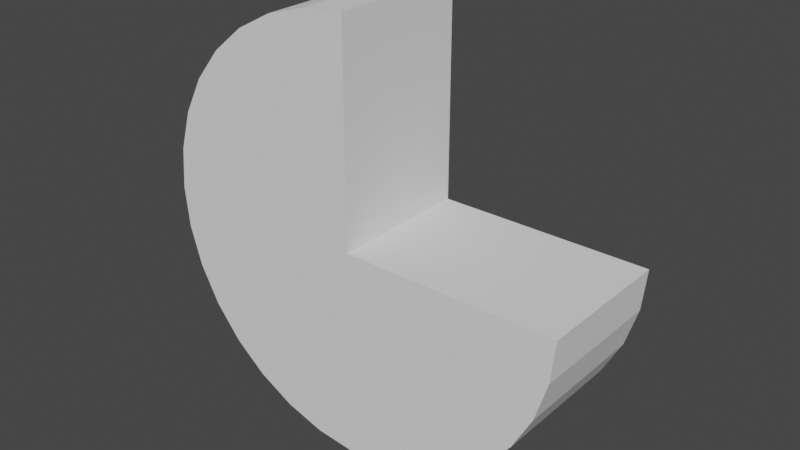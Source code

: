 # Source: pic.blend  (saved by Blender 2.92.15; exported with 4.5.12 LTS)
import bpy
from mathutils import Matrix  # noqa: F401  (used for matrix-valued properties, if any)

bpy.ops.wm.read_factory_settings(use_empty=True)
scene = bpy.context.scene
scene.name = 'Scene'

# ---- collections
col_collection = bpy.data.collections.new('Collection'); scene.collection.children.link(col_collection)

# ---- world
world_world = bpy.data.worlds.new('World'); scene.world = world_world
world_world.use_nodes = True; world_world.node_tree.nodes.clear()
_N = world_world.node_tree.nodes; _L = world_world.node_tree.links
n0 = _N.new('ShaderNodeOutputWorld'); n0.name = 'World Output'; n0.location = (300, 300)
n1 = _N.new('ShaderNodeBackground'); n1.name = 'Background'; n1.location = (10, 300)
n1.inputs[0].default_value = (0.05088, 0.05088, 0.05088, 1.0)
_L.new(n1.outputs[0], n0.inputs[0])
n0.is_active_output = True
world_world.color = (0.05088, 0.05088, 0.05088)
world_world.use_sun_shadow = False
world_world.sun_shadow_jitter_overblur = 0.0

# ---- meshes
me_circle = bpy.data.meshes.new('Circle')
me_circle.from_pydata([(0.0882, 0.025, 0.0132), (0.0132, 0.025, 0.0132), (0.0132, 0.025, 0.0882), (-0.00143, 0.025, 0.08676), (-0.0155, 0.025, 0.08249), (-0.02847, 0.025, 0.07556), (-0.03983, 0.025, 0.06623), (-0.04916, 0.025, 0.05487), (-0.05609, 0.025, 0.0419), (-0.06036, 0.025, 0.02783), (-0.0618, 0.025, 0.0132), (-0.06036, 0.025, -0.00143), (-0.05609, 0.025, -0.0155), (-0.04916, 0.025, -0.02847), (-0.03983, 0.025, -0.03983), (-0.02847, 0.025, -0.04916), (-0.0155, 0.025, -0.05609), (-0.00143, 0.025, -0.06036), (0.0132, 0.025, -0.0618), (0.02783, 0.025, -0.06036), (0.0419, 0.025, -0.05609), (0.05487, 0.025, -0.04916), (0.06623, 0.025, -0.03983), (0.07556, 0.025, -0.02847), (0.08249, 0.025, -0.0155), (0.08676, 0.025, -0.00143), (0.0882, -0.025, 0.0132), (0.0132, -0.025, 0.0132), (0.0132, -0.025, 0.0882), (-0.00143, -0.025, 0.08676), (-0.0155, -0.025, 0.08249), (-0.02847, -0.025, 0.07556), (-0.03983, -0.025, 0.06623), (-0.04916, -0.025, 0.05487), (-0.05609, -0.025, 0.0419), (-0.06036, -0.025, 0.02783), (-0.0618, -0.025, 0.0132), (-0.06036, -0.025, -0.00143), (-0.05609, -0.025, -0.0155), (-0.04916, -0.025, -0.02847), (-0.03983, -0.025, -0.03983), (-0.02847, -0.025, -0.04916), (-0.0155, -0.025, -0.05609), (-0.00143, -0.025, -0.06036), (0.0132, -0.025, -0.0618), (0.02783, -0.025, -0.06036), (0.0419, -0.025, -0.05609), (0.05487, -0.025, -0.04916), (0.06623, -0.025, -0.03983), (0.07556, -0.025, -0.02847), (0.08249, -0.025, -0.0155), (0.08676, -0.025, -0.00143)], [], [(1, 0, 25, 24, 23, 22, 21, 20, 19, 18, 17, 16, 15, 14, 13, 12, 11, 10, 9, 8, 7, 6, 5, 4, 3, 2), (27, 28, 29, 30, 31, 32, 33, 34, 35, 36, 37, 38, 39, 40, 41, 42, 43, 44, 45, 46, 47, 48, 49, 50, 51, 26), (13, 14, 40, 39), (6, 7, 33, 32), (21, 22, 48, 47), (14, 15, 41, 40), (7, 8, 34, 33), (22, 23, 49, 48), (0, 1, 27, 26), (15, 16, 42, 41), (8, 9, 35, 34), (23, 24, 50, 49), (1, 2, 28, 27), (16, 17, 43, 42), (9, 10, 36, 35), (24, 25, 51, 50), (2, 3, 29, 28), (17, 18, 44, 43), (10, 11, 37, 36), (25, 0, 26, 51), (3, 4, 30, 29), (18, 19, 45, 44), (11, 12, 38, 37), (4, 5, 31, 30), (19, 20, 46, 45), (12, 13, 39, 38), (5, 6, 32, 31), (20, 21, 47, 46)])
_uv = me_circle.uv_layers.new(name='UVMap')
_uv.uv.foreach_set('vector', [0.0, 0.0, 0.0, 0.0, 0.0, 0.0, 0.0, 0.0, 0.0, 0.0, 0.0, 0.0, 0.0, 0.0, 0.0, 0.0, 0.0, 0.0, 0.0, 0.0, 0.0, 0.0, 0.0, 0.0, 0.0, 0.0, 0.0, 0.0, 0.0, 0.0, 0.0, 0.0, 0.0, 0.0, 0.0, 0.0, 0.0, 0.0, 0.0, 0.0, 0.0, 0.0, 0.0, 0.0, 0.0, 0.0, 0.0, 0.0, 0.0, 0.0, 0.0, 0.0, 0.0, 0.0, 0.0, 0.0, 0.0, 0.0, 0.0, 0.0, 0.0, 0.0, 0.0, 0.0, 0.0, 0.0, 0.0, 0.0, 0.0, 0.0, 0.0, 0.0, 0.0, 0.0, 0.0, 0.0, 0.0, 0.0, 0.0, 0.0, 0.0, 0.0, 0.0, 0.0, 0.0, 0.0, 0.0, 0.0, 0.0, 0.0, 0.0, 0.0, 0.0, 0.0, 0.0, 0.0, 0.0, 0.0, 0.0, 0.0, 0.0, 0.0, 0.0, 0.0, 0.0, 0.0, 0.0, 0.0, 0.0, 0.0, 0.0, 0.0, 0.0, 0.0, 0.0, 0.0, 0.0, 0.0, 0.0, 0.0, 0.0, 0.0, 0.0, 0.0, 0.0, 0.0, 0.0, 0.0, 0.0, 0.0, 0.0, 0.0, 0.0, 0.0, 0.0, 0.0, 0.0, 0.0, 0.0, 0.0, 0.0, 0.0, 0.0, 0.0, 0.0, 0.0, 0.0, 0.0, 0.0, 0.0, 0.0, 0.0, 0.0, 0.0, 0.0, 0.0, 0.0, 0.0, 0.0, 0.0, 0.0, 0.0, 0.0, 0.0, 0.0, 0.0, 0.0, 0.0, 0.0, 0.0, 0.0, 0.0, 0.0, 0.0, 0.0, 0.0, 0.0, 0.0, 0.0, 0.0, 0.0, 0.0, 0.0, 0.0, 0.0, 0.0, 0.0, 0.0, 0.0, 0.0, 0.0, 0.0, 0.0, 0.0, 0.0, 0.0, 0.0, 0.0, 0.0, 0.0, 0.0, 0.0, 0.0, 0.0, 0.0, 0.0, 0.0, 0.0, 0.0, 0.0, 0.0, 0.0, 0.0, 0.0, 0.0, 0.0, 0.0, 0.0, 0.0, 0.0, 0.0, 0.0, 0.0, 0.0, 0.0, 0.0, 0.0, 0.0, 0.0, 0.0, 0.0, 0.0, 0.0, 0.0, 0.0, 0.0, 0.0, 0.0, 0.0, 0.0, 0.0, 0.0, 0.0, 0.0, 0.0, 0.0, 0.0, 0.0, 0.0, 0.0, 0.0, 0.0, 0.0, 0.0, 0.0, 0.0, 0.0, 0.0, 0.0, 0.0, 0.0, 0.0, 0.0, 0.0, 0.0, 0.0, 0.0, 0.0, 0.0, 0.0, 0.0, 0.0, 0.0, 0.0, 0.0, 0.0, 0.0, 0.0, 0.0, 0.0, 0.0, 0.0, 0.0, 0.0, 0.0, 0.0, 0.0, 0.0, 0.0, 0.0, 0.0, 0.0, 0.0, 0.0, 0.0, 0.0, 0.0, 0.0, 0.0, 0.0, 0.0, 0.0, 0.0, 0.0, 0.0, 0.0, 0.0, 0.0, 0.0, 0.0, 0.0, 0.0])
me_circle.use_remesh_fix_poles = True
me_circle.use_remesh_preserve_attributes = False
me_circle.use_mirror_vertex_groups = False
me_circle.update()

# ---- objects
ob_pic = bpy.data.objects.new('pic', me_circle)

# ---- transforms, parenting, visibility, modifiers, constraints
ob_pic.location = (0.0, 0.0, 0.0)
ob_pic.lock_scale = (False, False, True)
ob_pic.lineart.crease_threshold = 0.0

# ---- collection membership
col_collection.objects.link(ob_pic)

# ---- scene / render settings (as saved in the file)
scene.frame_start = 1; scene.frame_end = 250; scene.frame_set(1)
scene.render.engine = 'BLENDER_EEVEE_NEXT'
scene.cycles.use_denoising = False
scene.cycles.samples = 128
scene.cycles.sampling_pattern = 'TABULATED_SOBOL'
scene.cycles.use_adaptive_sampling = False
scene.cycles.use_light_tree = False
scene.view_settings.view_transform = 'Filmic'
bpy.context.view_layer.update()

# ---- added for rendering (the .blend has no active camera and no usable light): camera, sun
cam_auto = bpy.data.cameras.new('AutoCamera')
cam_auto.lens = 50.0
cam_auto.sensor_width = 36.0
cam_auto.clip_end = 1000.0
ob_auto_camera = bpy.data.objects.new('AutoCamera', cam_auto)
scene.collection.objects.link(ob_auto_camera)
ob_auto_camera.location = (0.21485, -0.241978, 0.17452)
ob_auto_camera.rotation_euler = (1.09748, -7.21219e-08, 0.694738)
scene.camera = ob_auto_camera
light_auto_sun = bpy.data.lights.new('AutoSun', 'SUN')
light_auto_sun.energy = 3.0
light_auto_sun.angle = 0.0523599
ob_auto_sun = bpy.data.objects.new('AutoSun', light_auto_sun)
scene.collection.objects.link(ob_auto_sun)
ob_auto_sun.rotation_euler = (0.872665, 0.174533, 0.523599)
bpy.context.view_layer.update()
